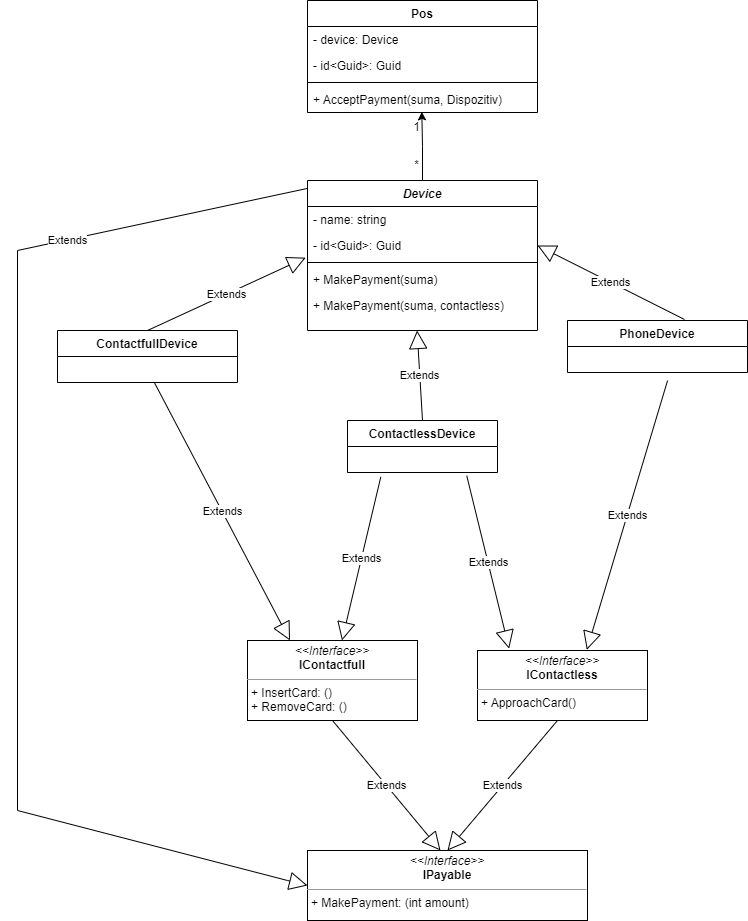

The diagram above was exported from draw.io. Its source (the exported page's mxGraphModel, read from the mxfile embedded in the PNG):
<mxGraphModel dx="1969" dy="904" grid="1" gridSize="10" guides="1" tooltips="1" connect="1" arrows="1" fold="1" page="1" pageScale="1" pageWidth="827" pageHeight="1169" math="0" shadow="0">
  <root>
    <mxCell id="0" />
    <mxCell id="1" parent="0" />
    <mxCell id="Hxp8roHksIb0uzF81ftV-6" value="Pos" style="swimlane;fontStyle=1;align=center;verticalAlign=top;childLayout=stackLayout;horizontal=1;startSize=26;horizontalStack=0;resizeParent=1;resizeParentMax=0;resizeLast=0;collapsible=1;marginBottom=0;whiteSpace=wrap;html=1;" parent="1" vertex="1">
      <mxGeometry x="320" y="40" width="230" height="112" as="geometry" />
    </mxCell>
    <mxCell id="Hxp8roHksIb0uzF81ftV-33" value="- device: Device" style="text;strokeColor=none;fillColor=none;align=left;verticalAlign=top;spacingLeft=4;spacingRight=4;overflow=hidden;rotatable=0;points=[[0,0.5],[1,0.5]];portConstraint=eastwest;whiteSpace=wrap;html=1;" parent="Hxp8roHksIb0uzF81ftV-6" vertex="1">
      <mxGeometry y="26" width="230" height="26" as="geometry" />
    </mxCell>
    <mxCell id="Hxp8roHksIb0uzF81ftV-7" value="- id&amp;lt;Guid&amp;gt;: Guid" style="text;strokeColor=none;fillColor=none;align=left;verticalAlign=top;spacingLeft=4;spacingRight=4;overflow=hidden;rotatable=0;points=[[0,0.5],[1,0.5]];portConstraint=eastwest;whiteSpace=wrap;html=1;" parent="Hxp8roHksIb0uzF81ftV-6" vertex="1">
      <mxGeometry y="52" width="230" height="26" as="geometry" />
    </mxCell>
    <mxCell id="Hxp8roHksIb0uzF81ftV-8" value="" style="line;strokeWidth=1;fillColor=none;align=left;verticalAlign=middle;spacingTop=-1;spacingLeft=3;spacingRight=3;rotatable=0;labelPosition=right;points=[];portConstraint=eastwest;strokeColor=inherit;" parent="Hxp8roHksIb0uzF81ftV-6" vertex="1">
      <mxGeometry y="78" width="230" height="8" as="geometry" />
    </mxCell>
    <mxCell id="Hxp8roHksIb0uzF81ftV-9" value="+ AcceptPayment(suma, Dispozitiv)&amp;nbsp;" style="text;strokeColor=none;fillColor=none;align=left;verticalAlign=top;spacingLeft=4;spacingRight=4;overflow=hidden;rotatable=0;points=[[0,0.5],[1,0.5]];portConstraint=eastwest;whiteSpace=wrap;html=1;" parent="Hxp8roHksIb0uzF81ftV-6" vertex="1">
      <mxGeometry y="86" width="230" height="26" as="geometry" />
    </mxCell>
    <mxCell id="Hxp8roHksIb0uzF81ftV-15" value="&lt;p style=&quot;margin:0px;margin-top:4px;text-align:center;&quot;&gt;&lt;i&gt;&amp;lt;&amp;lt;Interface&amp;gt;&amp;gt;&lt;/i&gt;&lt;br&gt;&lt;b&gt;IPayable&lt;/b&gt;&lt;/p&gt;&lt;hr size=&quot;1&quot;&gt;&lt;p style=&quot;margin:0px;margin-left:4px;&quot;&gt;+ MakePayment: (int amount)&amp;nbsp;&lt;br&gt;&lt;/p&gt;" style="verticalAlign=top;align=left;overflow=fill;fontSize=12;fontFamily=Helvetica;html=1;whiteSpace=wrap;" parent="1" vertex="1">
      <mxGeometry x="320" y="890" width="280" height="70" as="geometry" />
    </mxCell>
    <mxCell id="Hxp8roHksIb0uzF81ftV-16" value="&lt;p style=&quot;margin:0px;margin-top:4px;text-align:center;&quot;&gt;&lt;i&gt;&amp;lt;&amp;lt;Interface&amp;gt;&amp;gt;&lt;/i&gt;&lt;br&gt;&lt;b&gt;IContactfull&lt;/b&gt;&lt;/p&gt;&lt;hr size=&quot;1&quot;&gt;&lt;p style=&quot;margin:0px;margin-left:4px;&quot;&gt;+ InsertCard: ()&lt;span style=&quot;background-color: initial;&quot;&gt;&amp;nbsp;&lt;/span&gt;&lt;/p&gt;&lt;p style=&quot;margin:0px;margin-left:4px;&quot;&gt;+ RemoveCard: ()&amp;nbsp;&lt;span style=&quot;background-color: initial;&quot;&gt;&lt;br&gt;&lt;/span&gt;&lt;/p&gt;" style="verticalAlign=top;align=left;overflow=fill;fontSize=12;fontFamily=Helvetica;html=1;whiteSpace=wrap;" parent="1" vertex="1">
      <mxGeometry x="260" y="680" width="170" height="80" as="geometry" />
    </mxCell>
    <mxCell id="Hxp8roHksIb0uzF81ftV-18" value="&lt;p style=&quot;margin:0px;margin-top:4px;text-align:center;&quot;&gt;&lt;i&gt;&amp;lt;&amp;lt;Interface&amp;gt;&amp;gt;&lt;/i&gt;&lt;br&gt;&lt;b&gt;IC&lt;/b&gt;&lt;b style=&quot;background-color: initial;&quot;&gt;ontactless&lt;/b&gt;&lt;/p&gt;&lt;hr size=&quot;1&quot;&gt;&lt;p style=&quot;margin:0px;margin-left:4px;&quot;&gt;+ ApproachCard()&lt;/p&gt;" style="verticalAlign=top;align=left;overflow=fill;fontSize=12;fontFamily=Helvetica;html=1;whiteSpace=wrap;" parent="1" vertex="1">
      <mxGeometry x="490" y="690" width="170" height="70" as="geometry" />
    </mxCell>
    <mxCell id="Hxp8roHksIb0uzF81ftV-29" value="Extends" style="endArrow=block;endSize=16;endFill=0;html=1;rounded=0;exitX=0.222;exitY=1.17;exitDx=0;exitDy=0;exitPerimeter=0;" parent="1" edge="1" target="Hxp8roHksIb0uzF81ftV-16">
      <mxGeometry width="160" relative="1" as="geometry">
        <mxPoint x="393.3000000000002" y="516.4200000000001" as="sourcePoint" />
        <mxPoint x="426.3599999999997" y="513.6379999999999" as="targetPoint" />
      </mxGeometry>
    </mxCell>
    <mxCell id="Hxp8roHksIb0uzF81ftV-31" value="Extends" style="endArrow=block;endSize=16;endFill=0;html=1;rounded=0;exitX=0.556;exitY=1.308;exitDx=0;exitDy=0;entryX=0.643;entryY=-0.009;entryDx=0;entryDy=0;entryPerimeter=0;exitPerimeter=0;" parent="1" target="Hxp8roHksIb0uzF81ftV-18" edge="1">
      <mxGeometry width="160" relative="1" as="geometry">
        <mxPoint x="680.0800000000004" y="420.00800000000027" as="sourcePoint" />
        <mxPoint x="645.5981595092026" y="412" as="targetPoint" />
      </mxGeometry>
    </mxCell>
    <mxCell id="-e74G_N2LqGsHZeDts95-6" style="edgeStyle=orthogonalEdgeStyle;rounded=0;orthogonalLoop=1;jettySize=auto;html=1;entryX=0.497;entryY=0.974;entryDx=0;entryDy=0;entryPerimeter=0;" parent="1" source="-e74G_N2LqGsHZeDts95-1" target="Hxp8roHksIb0uzF81ftV-9" edge="1">
      <mxGeometry relative="1" as="geometry" />
    </mxCell>
    <mxCell id="-e74G_N2LqGsHZeDts95-1" value="&lt;i&gt;Device&lt;/i&gt;" style="swimlane;fontStyle=1;align=center;verticalAlign=top;childLayout=stackLayout;horizontal=1;startSize=26;horizontalStack=0;resizeParent=1;resizeParentMax=0;resizeLast=0;collapsible=1;marginBottom=0;whiteSpace=wrap;html=1;" parent="1" vertex="1">
      <mxGeometry x="320" y="220" width="230" height="150" as="geometry" />
    </mxCell>
    <mxCell id="-e74G_N2LqGsHZeDts95-2" value="- name: string" style="text;strokeColor=none;fillColor=none;align=left;verticalAlign=top;spacingLeft=4;spacingRight=4;overflow=hidden;rotatable=0;points=[[0,0.5],[1,0.5]];portConstraint=eastwest;whiteSpace=wrap;html=1;" parent="-e74G_N2LqGsHZeDts95-1" vertex="1">
      <mxGeometry y="26" width="230" height="26" as="geometry" />
    </mxCell>
    <mxCell id="-e74G_N2LqGsHZeDts95-3" value="- id&amp;lt;Guid&amp;gt;: Guid" style="text;strokeColor=none;fillColor=none;align=left;verticalAlign=top;spacingLeft=4;spacingRight=4;overflow=hidden;rotatable=0;points=[[0,0.5],[1,0.5]];portConstraint=eastwest;whiteSpace=wrap;html=1;" parent="-e74G_N2LqGsHZeDts95-1" vertex="1">
      <mxGeometry y="52" width="230" height="26" as="geometry" />
    </mxCell>
    <mxCell id="-e74G_N2LqGsHZeDts95-4" value="" style="line;strokeWidth=1;fillColor=none;align=left;verticalAlign=middle;spacingTop=-1;spacingLeft=3;spacingRight=3;rotatable=0;labelPosition=right;points=[];portConstraint=eastwest;strokeColor=inherit;" parent="-e74G_N2LqGsHZeDts95-1" vertex="1">
      <mxGeometry y="78" width="230" height="8" as="geometry" />
    </mxCell>
    <mxCell id="-e74G_N2LqGsHZeDts95-5" value="+ MakePayment(suma)&amp;nbsp;" style="text;strokeColor=none;fillColor=none;align=left;verticalAlign=top;spacingLeft=4;spacingRight=4;overflow=hidden;rotatable=0;points=[[0,0.5],[1,0.5]];portConstraint=eastwest;whiteSpace=wrap;html=1;" parent="-e74G_N2LqGsHZeDts95-1" vertex="1">
      <mxGeometry y="86" width="230" height="26" as="geometry" />
    </mxCell>
    <mxCell id="XJygAQF1oIyFy-YGqQCO-3" value="+ MakePayment(suma, contactless)&amp;nbsp;" style="text;strokeColor=none;fillColor=none;align=left;verticalAlign=top;spacingLeft=4;spacingRight=4;overflow=hidden;rotatable=0;points=[[0,0.5],[1,0.5]];portConstraint=eastwest;whiteSpace=wrap;html=1;" vertex="1" parent="-e74G_N2LqGsHZeDts95-1">
      <mxGeometry y="112" width="230" height="38" as="geometry" />
    </mxCell>
    <mxCell id="-e74G_N2LqGsHZeDts95-8" value="Extends" style="endArrow=block;endSize=16;endFill=0;html=1;rounded=0;exitX=0;exitY=0.5;exitDx=0;exitDy=0;entryX=1;entryY=0.5;entryDx=0;entryDy=0;" parent="1" target="-e74G_N2LqGsHZeDts95-3" edge="1">
      <mxGeometry width="160" relative="1" as="geometry">
        <mxPoint x="697" y="359" as="sourcePoint" />
        <mxPoint x="520" y="220" as="targetPoint" />
      </mxGeometry>
    </mxCell>
    <mxCell id="-e74G_N2LqGsHZeDts95-9" value="1" style="text;html=1;align=center;verticalAlign=middle;resizable=0;points=[];autosize=1;strokeColor=none;fillColor=none;" parent="1" vertex="1">
      <mxGeometry x="414" y="152" width="30" height="30" as="geometry" />
    </mxCell>
    <mxCell id="-e74G_N2LqGsHZeDts95-10" value="*" style="text;html=1;align=center;verticalAlign=middle;resizable=0;points=[];autosize=1;strokeColor=none;fillColor=none;" parent="1" vertex="1">
      <mxGeometry x="414" y="190" width="30" height="30" as="geometry" />
    </mxCell>
    <mxCell id="XJygAQF1oIyFy-YGqQCO-5" value="Extends" style="endArrow=block;endSize=16;endFill=0;html=1;rounded=0;exitX=0.5;exitY=1;exitDx=0;exitDy=0;" edge="1" parent="1" source="Hxp8roHksIb0uzF81ftV-16">
      <mxGeometry width="160" relative="1" as="geometry">
        <mxPoint x="467" y="1203" as="sourcePoint" />
        <mxPoint x="453" y="890" as="targetPoint" />
      </mxGeometry>
    </mxCell>
    <mxCell id="XJygAQF1oIyFy-YGqQCO-6" value="Extends" style="endArrow=block;endSize=16;endFill=0;html=1;rounded=0;exitX=0.5;exitY=1;exitDx=0;exitDy=0;entryX=0.5;entryY=0;entryDx=0;entryDy=0;" edge="1" parent="1" target="Hxp8roHksIb0uzF81ftV-15">
      <mxGeometry width="160" relative="1" as="geometry">
        <mxPoint x="570" y="760" as="sourcePoint" />
        <mxPoint x="678" y="890" as="targetPoint" />
      </mxGeometry>
    </mxCell>
    <mxCell id="XJygAQF1oIyFy-YGqQCO-7" value="Extends" style="endArrow=block;endSize=16;endFill=0;html=1;rounded=0;exitX=0.795;exitY=1.124;exitDx=0;exitDy=0;exitPerimeter=0;entryX=0.186;entryY=-0.026;entryDx=0;entryDy=0;entryPerimeter=0;" edge="1" parent="1" target="Hxp8roHksIb0uzF81ftV-18">
      <mxGeometry width="160" relative="1" as="geometry">
        <mxPoint x="479.25" y="515.2240000000002" as="sourcePoint" />
        <mxPoint x="438.743455497382" y="512" as="targetPoint" />
      </mxGeometry>
    </mxCell>
    <mxCell id="XJygAQF1oIyFy-YGqQCO-8" value="PhoneDevice" style="swimlane;fontStyle=1;align=center;verticalAlign=top;childLayout=stackLayout;horizontal=1;startSize=26;horizontalStack=0;resizeParent=1;resizeParentMax=0;resizeLast=0;collapsible=1;marginBottom=0;whiteSpace=wrap;html=1;" vertex="1" parent="1">
      <mxGeometry x="580" y="360" width="180" height="52" as="geometry">
        <mxRectangle x="330" y="50" width="60" height="30" as="alternateBounds" />
      </mxGeometry>
    </mxCell>
    <mxCell id="XJygAQF1oIyFy-YGqQCO-10" value="ContactlessDevice" style="swimlane;fontStyle=1;align=center;verticalAlign=top;childLayout=stackLayout;horizontal=1;startSize=26;horizontalStack=0;resizeParent=1;resizeParentMax=0;resizeLast=0;collapsible=1;marginBottom=0;whiteSpace=wrap;html=1;" vertex="1" parent="1">
      <mxGeometry x="360" y="460" width="150" height="52" as="geometry">
        <mxRectangle x="330" y="50" width="60" height="30" as="alternateBounds" />
      </mxGeometry>
    </mxCell>
    <mxCell id="XJygAQF1oIyFy-YGqQCO-16" value="Extends" style="endArrow=block;endSize=16;endFill=0;html=1;rounded=0;exitX=0.5;exitY=0;exitDx=0;exitDy=0;" edge="1" parent="XJygAQF1oIyFy-YGqQCO-10" source="XJygAQF1oIyFy-YGqQCO-10">
      <mxGeometry width="160" relative="1" as="geometry">
        <mxPoint x="84" y="223" as="sourcePoint" />
        <mxPoint x="69.59815950920256" y="-90" as="targetPoint" />
      </mxGeometry>
    </mxCell>
    <mxCell id="XJygAQF1oIyFy-YGqQCO-12" value="ContactfullDevice" style="swimlane;fontStyle=1;align=center;verticalAlign=top;childLayout=stackLayout;horizontal=1;startSize=26;horizontalStack=0;resizeParent=1;resizeParentMax=0;resizeLast=0;collapsible=1;marginBottom=0;whiteSpace=wrap;html=1;" vertex="1" parent="1">
      <mxGeometry x="70" y="370" width="180" height="52" as="geometry">
        <mxRectangle x="330" y="50" width="60" height="30" as="alternateBounds" />
      </mxGeometry>
    </mxCell>
    <mxCell id="XJygAQF1oIyFy-YGqQCO-14" value="Extends" style="endArrow=block;endSize=16;endFill=0;html=1;rounded=0;entryX=0.25;entryY=0;entryDx=0;entryDy=0;" edge="1" parent="1" target="Hxp8roHksIb0uzF81ftV-16">
      <mxGeometry width="160" relative="1" as="geometry">
        <mxPoint x="166.83579335793365" y="422" as="sourcePoint" />
        <mxPoint x="159.99815950920254" y="422" as="targetPoint" />
      </mxGeometry>
    </mxCell>
    <mxCell id="XJygAQF1oIyFy-YGqQCO-15" value="Extends" style="endArrow=block;endSize=16;endFill=0;html=1;rounded=0;entryX=-0.008;entryY=0.968;entryDx=0;entryDy=0;entryPerimeter=0;exitX=0.75;exitY=0;exitDx=0;exitDy=0;" edge="1" parent="1" target="-e74G_N2LqGsHZeDts95-3">
      <mxGeometry width="160" relative="1" as="geometry">
        <mxPoint x="160" y="370" as="sourcePoint" />
        <mxPoint x="198.35999999999967" y="203.63799999999992" as="targetPoint" />
      </mxGeometry>
    </mxCell>
    <mxCell id="XJygAQF1oIyFy-YGqQCO-17" value="Extends" style="endArrow=block;endSize=16;endFill=0;html=1;rounded=0;exitX=0.002;exitY=0.052;exitDx=0;exitDy=0;exitPerimeter=0;entryX=0;entryY=0.5;entryDx=0;entryDy=0;" edge="1" parent="1" source="-e74G_N2LqGsHZeDts95-1" target="Hxp8roHksIb0uzF81ftV-15">
      <mxGeometry x="-0.5745" y="1" width="160" relative="1" as="geometry">
        <mxPoint x="124.39999999999998" y="843" as="sourcePoint" />
        <mxPoint x="109.99815950920254" y="530" as="targetPoint" />
        <Array as="points">
          <mxPoint x="30" y="290" />
          <mxPoint x="30" y="850" />
          <mxPoint x="300" y="920" />
        </Array>
        <mxPoint as="offset" />
      </mxGeometry>
    </mxCell>
  </root>
</mxGraphModel>